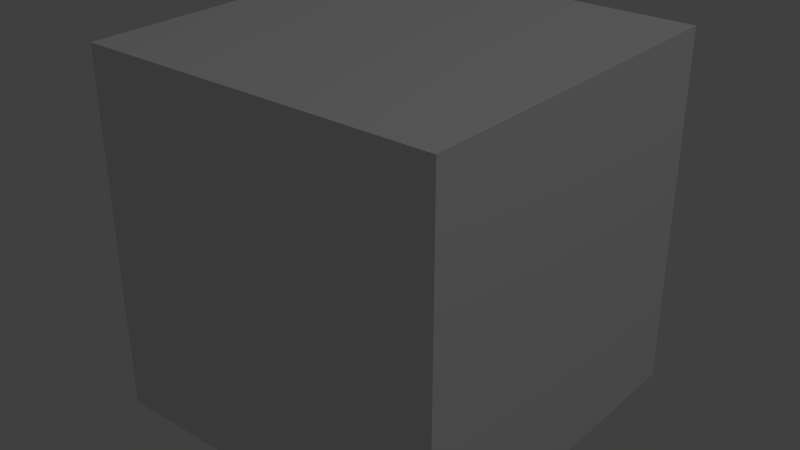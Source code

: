 # Source: Block_1x1x1.blend  (saved by Blender 2.76.0; exported with 4.5.12 LTS)
import bpy
from mathutils import Matrix  # noqa: F401  (used for matrix-valued properties, if any)

bpy.ops.wm.read_factory_settings(use_empty=True)
scene = bpy.context.scene
scene.name = 'Scene'

# ---- collections
col_collection_1 = bpy.data.collections.new('Collection 1'); scene.collection.children.link(col_collection_1)

# ---- materials (node trees are filled in below, after node groups)
mat_material = bpy.data.materials.new('Material')
mat_material.alpha_threshold = 0.0
mat_material.use_transparent_shadow = False
mat_material.roughness = 0.5
mat_material.line_color = (0.0, 0.0, 0.0, 1.0)

# ---- material node trees

# ---- world
world_world = bpy.data.worlds.new('World'); scene.world = world_world
world_world.color = (0.05088, 0.05088, 0.05088)
world_world.use_sun_shadow = False
world_world.sun_shadow_jitter_overblur = 0.0
world_world.cycles.sampling_method = 'MANUAL'
world_world.cycles.sample_map_resolution = 256

# ---- lights
light_lamp = bpy.data.lights.new('Lamp', 'POINT')
light_lamp.transmission_factor = 0.0
light_lamp.cutoff_distance = 30.0
light_lamp.energy = 100.0
light_lamp.shadow_buffer_clip_start = 1.001
light_lamp.shadow_soft_size = 0.1
light_lamp.shadow_maximum_resolution = 0.006
light_lamp.use_absolute_resolution = True
light_lamp.cycles.use_multiple_importance_sampling = False

# ---- meshes
me_cube = bpy.data.meshes.new('Cube')
me_cube.from_pydata([(1.0, 1.0, 0.0), (1.0, 0.0, 0.0), (-5.96e-08, 8.941e-08, 0.0), (1.788e-07, 1.0, 0.0), (1.0, 1.0, 1.0), (1.0, -2.98e-07, 1.0), (-1.788e-07, 1.788e-07, 1.0), (2.98e-08, 1.0, 1.0)], [], [(0, 1, 2, 3), (4, 7, 6, 5), (0, 4, 5, 1), (1, 5, 6, 2), (2, 6, 7, 3), (4, 0, 3, 7)])
_uv = me_cube.uv_layers.new(name='UVMap')
_uv.uv.foreach_set('vector', [1.0, 1.0, 1.0, -5.96e-08, 2.384e-07, 5.96e-08, 4.172e-07, 1.0, 1.0, 1.0, 2.384e-07, 1.0, 0.0, 1.788e-07, 1.0, -2.98e-07, 1.0, 0.0, 1.0, 1.0, 0.0, 1.0, 2.384e-07, 0.0, 1.0, 0.0, 1.0, 1.0, 0.0, 1.0, 2.384e-07, 0.0, -1.192e-07, 0.0, 0.0, 1.0, 1.0, 1.0, 1.0, 0.0, 1.0, 1.0, 1.0, -1.192e-07, -8.196e-08, -1.192e-07, -2.608e-07, 1.0])
me_cube.materials.append(mat_material)
me_cube.use_remesh_preserve_volume = False
me_cube.use_remesh_preserve_attributes = False
me_cube.use_mirror_vertex_groups = False
me_cube.update()

# ---- objects
ob_cube = bpy.data.objects.new('Cube', me_cube)
ob_lamp = bpy.data.objects.new('Lamp', light_lamp)

# ---- transforms, parenting, visibility, modifiers, constraints
ob_cube.location = (0.0, 0.0, 0.0)
ob_cube.lock_rotations_4d = False
ob_cube.empty_display_type = 'ARROWS'
ob_cube.lineart.crease_threshold = 0.0
ob_lamp.location = (4.076, 1.005, 5.904)
ob_lamp.rotation_euler = (0.6503, 0.05522, 1.866)
ob_lamp.lock_rotations_4d = False
ob_lamp.empty_display_type = 'ARROWS'
ob_lamp.color = (0.0, 0.0, 0.0, 0.0)
ob_lamp.lineart.crease_threshold = 0.0

# ---- collection membership
col_collection_1.objects.link(ob_cube)
col_collection_1.objects.link(ob_lamp)

# ---- scene / render settings (as saved in the file)
scene.frame_start = 1; scene.frame_end = 250; scene.frame_set(1)
scene.render.engine = 'BLENDER_EEVEE_NEXT'
scene.render.resolution_percentage = 50
scene.render.dither_intensity = 0.0
scene.cycles.use_denoising = False
scene.cycles.samples = 10
scene.cycles.sampling_pattern = 'TABULATED_SOBOL'
scene.cycles.light_sampling_threshold = 0.0
scene.cycles.use_adaptive_sampling = False
scene.cycles.use_light_tree = False
scene.cycles.blur_glossy = 0.0
scene.cycles.pixel_filter_type = 'GAUSSIAN'
scene.cycles.sample_clamp_indirect = 0.0
scene.view_settings.view_transform = 'Standard'
bpy.context.view_layer.update()

# ---- added for rendering (the .blend has no active camera): camera
cam_auto = bpy.data.cameras.new('AutoCamera')
cam_auto.lens = 50.0
cam_auto.sensor_width = 36.0
cam_auto.clip_end = 1000.0
ob_auto_camera = bpy.data.objects.new('AutoCamera', cam_auto)
scene.collection.objects.link(ob_auto_camera)
ob_auto_camera.location = (2.10254, -1.42304, 1.78203)
ob_auto_camera.rotation_euler = (1.09748, -7.21219e-08, 0.694738)
scene.camera = ob_auto_camera
bpy.context.view_layer.update()
